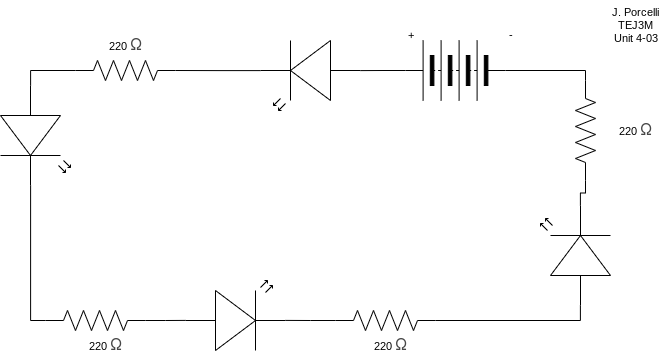

The diagram above was exported from draw.io. Its source (the exported page's mxGraphModel, read from the mxfile embedded in the PNG):
<mxGraphModel dx="832" dy="380" grid="1" gridSize="10" guides="1" tooltips="1" connect="1" arrows="1" fold="1" page="1" pageScale="1" pageWidth="850" pageHeight="1100" math="0" shadow="0">
  <root>
    <mxCell id="0" />
    <mxCell id="1" parent="0" />
    <mxCell id="12" style="edgeStyle=orthogonalEdgeStyle;html=1;exitX=1;exitY=0.57;exitDx=0;exitDy=0;exitPerimeter=0;rounded=0;curved=0;endArrow=none;endFill=0;" edge="1" parent="1" source="2" target="6">
      <mxGeometry relative="1" as="geometry" />
    </mxCell>
    <mxCell id="2" value="" style="verticalLabelPosition=bottom;shadow=0;dashed=0;align=center;html=1;verticalAlign=top;shape=mxgraph.electrical.opto_electronics.led_2;pointerEvents=1;rotation=-180;" vertex="1" parent="1">
      <mxGeometry x="325" y="60" width="100" height="70" as="geometry" />
    </mxCell>
    <mxCell id="3" value="" style="verticalLabelPosition=bottom;shadow=0;dashed=0;align=center;html=1;verticalAlign=top;shape=mxgraph.electrical.opto_electronics.led_2;pointerEvents=1;rotation=-90;" vertex="1" parent="1">
      <mxGeometry x="590" y="240" width="100" height="70" as="geometry" />
    </mxCell>
    <mxCell id="4" value="" style="verticalLabelPosition=bottom;shadow=0;dashed=0;align=center;html=1;verticalAlign=top;shape=mxgraph.electrical.opto_electronics.led_2;pointerEvents=1;" vertex="1" parent="1">
      <mxGeometry x="250" y="300" width="100" height="70" as="geometry" />
    </mxCell>
    <mxCell id="5" value="" style="verticalLabelPosition=bottom;shadow=0;dashed=0;align=center;html=1;verticalAlign=top;shape=mxgraph.electrical.opto_electronics.led_2;pointerEvents=1;rotation=90;" vertex="1" parent="1">
      <mxGeometry x="50" y="120" width="100" height="70" as="geometry" />
    </mxCell>
    <mxCell id="6" value="" style="pointerEvents=1;verticalLabelPosition=bottom;shadow=0;dashed=0;align=center;html=1;verticalAlign=top;shape=mxgraph.electrical.resistors.resistor_2;" vertex="1" parent="1">
      <mxGeometry x="140" y="80" width="100" height="20" as="geometry" />
    </mxCell>
    <mxCell id="14" style="edgeStyle=orthogonalEdgeStyle;shape=connector;curved=0;rounded=0;html=1;exitX=0;exitY=0.5;exitDx=0;exitDy=0;exitPerimeter=0;entryX=0;entryY=0.57;entryDx=0;entryDy=0;entryPerimeter=0;strokeColor=default;align=center;verticalAlign=middle;fontFamily=Helvetica;fontSize=11;fontColor=default;labelBackgroundColor=default;endArrow=none;endFill=0;" edge="1" parent="1" source="6" target="5">
      <mxGeometry relative="1" as="geometry" />
    </mxCell>
    <mxCell id="15" value="" style="pointerEvents=1;verticalLabelPosition=bottom;shadow=0;dashed=0;align=center;html=1;verticalAlign=top;shape=mxgraph.electrical.resistors.resistor_2;fontFamily=Helvetica;fontSize=11;fontColor=default;labelBackgroundColor=default;" vertex="1" parent="1">
      <mxGeometry x="110" y="330" width="100" height="20" as="geometry" />
    </mxCell>
    <mxCell id="16" style="edgeStyle=orthogonalEdgeStyle;shape=connector;curved=0;rounded=0;html=1;exitX=1;exitY=0.57;exitDx=0;exitDy=0;exitPerimeter=0;entryX=0;entryY=0.5;entryDx=0;entryDy=0;entryPerimeter=0;strokeColor=default;align=center;verticalAlign=middle;fontFamily=Helvetica;fontSize=11;fontColor=default;labelBackgroundColor=default;endArrow=none;endFill=0;" edge="1" parent="1" source="5" target="15">
      <mxGeometry relative="1" as="geometry" />
    </mxCell>
    <mxCell id="17" style="edgeStyle=orthogonalEdgeStyle;shape=connector;curved=0;rounded=0;html=1;exitX=1;exitY=0.5;exitDx=0;exitDy=0;exitPerimeter=0;entryX=0;entryY=0.57;entryDx=0;entryDy=0;entryPerimeter=0;strokeColor=default;align=center;verticalAlign=middle;fontFamily=Helvetica;fontSize=11;fontColor=default;labelBackgroundColor=default;endArrow=none;endFill=0;" edge="1" parent="1" source="15" target="4">
      <mxGeometry relative="1" as="geometry" />
    </mxCell>
    <mxCell id="18" value="" style="pointerEvents=1;verticalLabelPosition=bottom;shadow=0;dashed=0;align=center;html=1;verticalAlign=top;shape=mxgraph.electrical.resistors.resistor_2;fontFamily=Helvetica;fontSize=11;fontColor=default;labelBackgroundColor=default;" vertex="1" parent="1">
      <mxGeometry x="400" y="330" width="100" height="20" as="geometry" />
    </mxCell>
    <mxCell id="19" style="edgeStyle=orthogonalEdgeStyle;shape=connector;curved=0;rounded=0;html=1;exitX=0;exitY=0.5;exitDx=0;exitDy=0;exitPerimeter=0;entryX=1;entryY=0.57;entryDx=0;entryDy=0;entryPerimeter=0;strokeColor=default;align=center;verticalAlign=middle;fontFamily=Helvetica;fontSize=11;fontColor=default;labelBackgroundColor=default;endArrow=none;endFill=0;" edge="1" parent="1" source="18" target="4">
      <mxGeometry relative="1" as="geometry" />
    </mxCell>
    <mxCell id="20" style="edgeStyle=orthogonalEdgeStyle;shape=connector;curved=0;rounded=0;html=1;exitX=1;exitY=0.5;exitDx=0;exitDy=0;exitPerimeter=0;entryX=0;entryY=0.57;entryDx=0;entryDy=0;entryPerimeter=0;strokeColor=default;align=center;verticalAlign=middle;fontFamily=Helvetica;fontSize=11;fontColor=default;labelBackgroundColor=default;endArrow=none;endFill=0;" edge="1" parent="1" source="18" target="3">
      <mxGeometry relative="1" as="geometry" />
    </mxCell>
    <mxCell id="21" value="" style="pointerEvents=1;verticalLabelPosition=bottom;shadow=0;dashed=0;align=center;html=1;verticalAlign=top;shape=mxgraph.electrical.resistors.resistor_2;fontFamily=Helvetica;fontSize=11;fontColor=default;labelBackgroundColor=default;rotation=90;" vertex="1" parent="1">
      <mxGeometry x="600" y="140" width="100" height="20" as="geometry" />
    </mxCell>
    <mxCell id="22" style="edgeStyle=orthogonalEdgeStyle;shape=connector;curved=0;rounded=0;html=1;exitX=1;exitY=0.5;exitDx=0;exitDy=0;exitPerimeter=0;entryX=1;entryY=0.57;entryDx=0;entryDy=0;entryPerimeter=0;strokeColor=default;align=center;verticalAlign=middle;fontFamily=Helvetica;fontSize=11;fontColor=default;labelBackgroundColor=default;endArrow=none;endFill=0;" edge="1" parent="1" source="21" target="3">
      <mxGeometry relative="1" as="geometry" />
    </mxCell>
    <mxCell id="23" value="" style="pointerEvents=1;verticalLabelPosition=bottom;shadow=0;dashed=0;align=center;html=1;verticalAlign=top;shape=mxgraph.electrical.miscellaneous.batteryStack;fontFamily=Helvetica;fontSize=11;fontColor=default;labelBackgroundColor=default;rotation=-180;" vertex="1" parent="1">
      <mxGeometry x="470" y="60" width="100" height="60" as="geometry" />
    </mxCell>
    <mxCell id="24" style="edgeStyle=orthogonalEdgeStyle;shape=connector;curved=0;rounded=0;html=1;exitX=1;exitY=0.5;exitDx=0;exitDy=0;entryX=0;entryY=0.57;entryDx=0;entryDy=0;entryPerimeter=0;strokeColor=default;align=center;verticalAlign=middle;fontFamily=Helvetica;fontSize=11;fontColor=default;labelBackgroundColor=default;endArrow=none;endFill=0;" edge="1" parent="1" source="23" target="2">
      <mxGeometry relative="1" as="geometry" />
    </mxCell>
    <mxCell id="25" style="edgeStyle=orthogonalEdgeStyle;shape=connector;curved=0;rounded=0;html=1;exitX=0;exitY=0.5;exitDx=0;exitDy=0;entryX=0;entryY=0.5;entryDx=0;entryDy=0;entryPerimeter=0;strokeColor=default;align=center;verticalAlign=middle;fontFamily=Helvetica;fontSize=11;fontColor=default;labelBackgroundColor=default;endArrow=none;endFill=0;" edge="1" parent="1" source="23" target="21">
      <mxGeometry relative="1" as="geometry" />
    </mxCell>
    <mxCell id="26" value="+" style="text;html=1;align=center;verticalAlign=middle;resizable=0;points=[];autosize=1;strokeColor=none;fillColor=none;fontFamily=Helvetica;fontSize=11;fontColor=default;labelBackgroundColor=default;" vertex="1" parent="1">
      <mxGeometry x="460" y="40" width="30" height="30" as="geometry" />
    </mxCell>
    <mxCell id="27" value="-" style="text;html=1;align=center;verticalAlign=middle;resizable=0;points=[];autosize=1;strokeColor=none;fillColor=none;fontFamily=Helvetica;fontSize=11;fontColor=default;labelBackgroundColor=default;" vertex="1" parent="1">
      <mxGeometry x="560" y="40" width="30" height="30" as="geometry" />
    </mxCell>
    <mxCell id="28" value="220&amp;nbsp;&lt;span style=&quot;color: rgb(71, 71, 71); font-family: &amp;quot;Google Sans&amp;quot;, Roboto, sans-serif; font-size: 16px; text-align: start; text-wrap: wrap;&quot;&gt;Ω&lt;/span&gt;" style="text;html=1;align=center;verticalAlign=middle;resizable=0;points=[];autosize=1;strokeColor=none;fillColor=none;fontFamily=Helvetica;fontSize=11;fontColor=default;labelBackgroundColor=default;" vertex="1" parent="1">
      <mxGeometry x="160" y="50" width="60" height="30" as="geometry" />
    </mxCell>
    <mxCell id="30" value="220&amp;nbsp;&lt;span style=&quot;color: rgb(71, 71, 71); font-family: &amp;quot;Google Sans&amp;quot;, Roboto, sans-serif; font-size: 16px; text-align: start; text-wrap: wrap;&quot;&gt;Ω&lt;/span&gt;" style="text;html=1;align=center;verticalAlign=middle;resizable=0;points=[];autosize=1;strokeColor=none;fillColor=none;fontFamily=Helvetica;fontSize=11;fontColor=default;labelBackgroundColor=default;" vertex="1" parent="1">
      <mxGeometry x="670" y="135" width="60" height="30" as="geometry" />
    </mxCell>
    <mxCell id="31" value="220&amp;nbsp;&lt;span style=&quot;color: rgb(71, 71, 71); font-family: &amp;quot;Google Sans&amp;quot;, Roboto, sans-serif; font-size: 16px; text-align: start; text-wrap: wrap;&quot;&gt;Ω&lt;/span&gt;" style="text;html=1;align=center;verticalAlign=middle;resizable=0;points=[];autosize=1;strokeColor=none;fillColor=none;fontFamily=Helvetica;fontSize=11;fontColor=default;labelBackgroundColor=default;" vertex="1" parent="1">
      <mxGeometry x="425" y="350" width="60" height="30" as="geometry" />
    </mxCell>
    <mxCell id="32" value="220&amp;nbsp;&lt;span style=&quot;color: rgb(71, 71, 71); font-family: &amp;quot;Google Sans&amp;quot;, Roboto, sans-serif; font-size: 16px; text-align: start; text-wrap: wrap;&quot;&gt;Ω&lt;/span&gt;" style="text;html=1;align=center;verticalAlign=middle;resizable=0;points=[];autosize=1;strokeColor=none;fillColor=none;fontFamily=Helvetica;fontSize=11;fontColor=default;labelBackgroundColor=default;" vertex="1" parent="1">
      <mxGeometry x="140" y="350" width="60" height="30" as="geometry" />
    </mxCell>
    <mxCell id="33" value="J. Porcelli&lt;div&gt;TEJ3M&lt;/div&gt;&lt;div&gt;Unit 4-03&lt;/div&gt;" style="text;html=1;align=center;verticalAlign=middle;resizable=0;points=[];autosize=1;strokeColor=none;fillColor=none;fontFamily=Helvetica;fontSize=11;fontColor=default;labelBackgroundColor=default;" vertex="1" parent="1">
      <mxGeometry x="665" y="20" width="70" height="50" as="geometry" />
    </mxCell>
  </root>
</mxGraphModel>